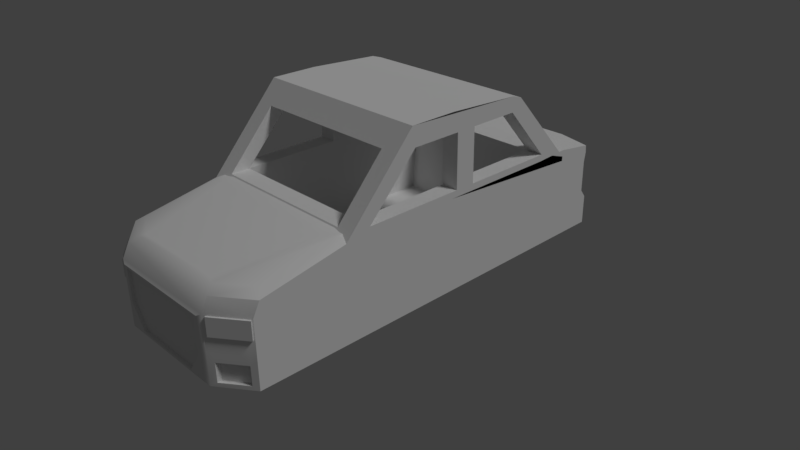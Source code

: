 # Source: S8.blend  (saved by Blender 2.78.0; exported with 4.5.12 LTS)
import bpy
from mathutils import Matrix  # noqa: F401  (used for matrix-valued properties, if any)

bpy.ops.wm.read_factory_settings(use_empty=True)
scene = bpy.context.scene
scene.name = 'Scene'

# ---- collections
col_collection_1 = bpy.data.collections.new('Collection 1'); scene.collection.children.link(col_collection_1)

# ---- materials (node trees are filled in below, after node groups)
mat_red = bpy.data.materials.new('red')
mat_red.alpha_threshold = 0.0
mat_red.use_transparent_shadow = False
mat_red.diffuse_color = (0.8, 0.001989, 0.0, 1.0)
mat_red.roughness = 0.5
mat_white = bpy.data.materials.new('white')
mat_white.alpha_threshold = 0.0
mat_white.use_transparent_shadow = False
mat_white.roughness = 0.5
mat_material = bpy.data.materials.new('Material')
mat_material.alpha_threshold = 0.0
mat_material.use_transparent_shadow = False
mat_material.roughness = 0.5
mat_material.line_color = (0.0, 0.0, 0.0, 1.0)

# ---- material node trees

# ---- world
world_world = bpy.data.worlds.new('World'); scene.world = world_world
world_world.color = (0.05088, 0.05088, 0.05088)
world_world.use_sun_shadow = False
world_world.sun_shadow_jitter_overblur = 0.0
world_world.cycles.sampling_method = 'MANUAL'

# ---- cameras
cam_camera = bpy.data.cameras.new('Camera')
cam_camera.clip_end = 100.0
cam_camera.lens = 35.0
cam_camera.sensor_width = 32.0
cam_camera.sensor_height = 18.0
cam_camera.ortho_scale = 7.314
cam_camera.dof.focus_distance = 0.0
cam_camera.dof.aperture_fstop = 128.0

# ---- lights
light_lamp = bpy.data.lights.new('Lamp', 'SUN')
light_lamp.transmission_factor = 0.0
light_lamp.cutoff_distance = 30.0
light_lamp.angle = 0.1993
light_lamp.energy = 1.0
light_lamp.shadow_buffer_clip_start = 1.001
light_lamp.shadow_soft_size = 0.1
light_lamp.shadow_cascade_max_distance = 1000.0

# ---- meshes
me_cube_008 = bpy.data.meshes.new('Cube.008')
me_cube_008.from_pydata([(-0.7492, 2.67, -0.03941), (-0.7492, 2.687, 0.1371), (-0.7492, 2.783, -0.03941), (-0.7492, 2.8, 0.1371), (-1.156, 2.648, -0.1338), (-1.156, 2.665, 0.1371), (-1.156, 2.739, -0.1338), (-1.156, 2.756, 0.1371), (-0.7955, 2.783, -0.1338), (-0.7955, 2.8, 0.1371), (-0.7955, 2.67, -0.1338), (-0.7955, 2.687, 0.1371), (-0.4806, 2.783, -0.03941), (-0.4806, 2.67, -0.03941), (-0.4806, 2.687, 0.1371), (-0.4806, 2.8, 0.1371), (0.7491, 2.67, -0.03941), (0.7491, 2.687, 0.1371), (0.7491, 2.783, -0.03941), (0.7491, 2.8, 0.1371), (1.157, 2.648, -0.1338), (1.157, 2.665, 0.1371), (1.157, 2.739, -0.1338), (1.157, 2.756, 0.1371), (0.7955, 2.783, -0.1338), (0.7955, 2.8, 0.1371), (0.7955, 2.67, -0.1338), (0.7955, 2.687, 0.1371), (0.4804, 2.783, -0.03941), (0.4804, 2.67, -0.03941), (0.4804, 2.687, 0.1371), (0.4804, 2.8, 0.1371)], [], [(1, 14, 15, 3), (8, 6, 7, 9), (6, 4, 5, 7), (10, 0, 1, 11), (8, 10, 4, 6), (9, 11, 1, 3), (7, 5, 11, 9), (2, 0, 10, 8), (4, 10, 11, 5), (2, 8, 9, 3), (13, 12, 15, 14), (2, 12, 13, 0), (3, 15, 12, 2), (0, 13, 14, 1), (17, 19, 31, 30), (24, 25, 23, 22), (22, 23, 21, 20), (26, 27, 17, 16), (24, 22, 20, 26), (25, 19, 17, 27), (23, 25, 27, 21), (18, 24, 26, 16), (20, 21, 27, 26), (18, 19, 25, 24), (29, 30, 31, 28), (18, 16, 29, 28), (19, 18, 28, 31), (16, 17, 30, 29)])
_uv = me_cube_008.uv_layers.new(name='UVMap')
_uv.uv.foreach_set('vector', [0.0, 0.0, 0.0, 0.0, 0.0, 0.0, 0.0, 0.0, 0.0, 0.0, 0.0, 0.0, 0.0, 0.0, 0.0, 0.0, 0.0, 0.0, 0.0, 0.0, 0.0, 0.0, 0.0, 0.0, 0.0, 0.0, 0.0, 0.0, 0.0, 0.0, 0.0, 0.0, 0.0, 0.0, 0.0, 0.0, 0.0, 0.0, 0.0, 0.0, 0.0, 0.0, 0.0, 0.0, 0.0, 0.0, 0.0, 0.0, 0.0, 0.0, 0.0, 0.0, 0.0, 0.0, 0.0, 0.0, 0.0, 0.0, 0.0, 0.0, 0.0, 0.0, 0.0, 0.0, 0.0, 0.0, 0.0, 0.0, 0.0, 0.0, 0.0, 0.0, 0.0, 0.0, 0.0, 0.0, 0.0, 0.0, 0.0, 0.0, 0.0, 0.0, 0.0, 0.0, 0.0, 0.0, 0.0, 0.0, 0.0, 0.0, 0.0, 0.0, 0.0, 0.0, 0.0, 0.0, 0.0, 0.0, 0.0, 0.0, 0.0, 0.0, 0.0, 0.0, 0.0, 0.0, 0.0, 0.0, 0.0, 0.0, 0.0, 0.0, 0.0, 0.0, 0.0, 0.0, 0.0, 0.0, 0.0, 0.0, 0.0, 0.0, 0.0, 0.0, 0.0, 0.0, 0.0, 0.0, 0.0, 0.0, 0.0, 0.0, 0.0, 0.0, 0.0, 0.0, 0.0, 0.0, 0.0, 0.0, 0.0, 0.0, 0.0, 0.0, 0.0, 0.0, 0.0, 0.0, 0.0, 0.0, 0.0, 0.0, 0.0, 0.0, 0.0, 0.0, 0.0, 0.0, 0.0, 0.0, 0.0, 0.0, 0.0, 0.0, 0.0, 0.0, 0.0, 0.0, 0.0, 0.0, 0.0, 0.0, 0.0, 0.0, 0.0, 0.0, 0.0, 0.0, 0.0, 0.0, 0.0, 0.0, 0.0, 0.0, 0.0, 0.0, 0.0, 0.0, 0.0, 0.0, 0.0, 0.0, 0.0, 0.0, 0.0, 0.0, 0.0, 0.0, 0.0, 0.0, 0.0, 0.0, 0.0, 0.0, 0.0, 0.0, 0.0, 0.0, 0.0, 0.0, 0.0, 0.0, 0.0, 0.0, 0.0, 0.0, 0.0, 0.0, 0.0, 0.0, 0.0, 0.0, 0.0, 0.0])
me_cube_008.materials.append(mat_red)
me_cube_008.use_remesh_preserve_volume = False
me_cube_008.use_remesh_preserve_attributes = False
me_cube_008.use_mirror_vertex_groups = False
me_cube_008.update()
me_cube_007 = bpy.data.meshes.new('Cube.007')
me_cube_007.from_pydata([(-1.227, -2.67, -0.3836), (-1.227, -2.67, -0.1472), (-1.186, -2.615, -0.3836), (-1.186, -2.615, -0.1472), (-0.8439, -2.953, -0.3836), (-0.8439, -2.953, -0.1472), (-0.8027, -2.897, -0.3836), (-0.8027, -2.897, -0.1472), (0.8439, -2.953, -0.3836), (0.8439, -2.953, -0.1472), (0.8027, -2.897, -0.3836), (0.8027, -2.897, -0.1472), (1.227, -2.67, -0.3836), (1.227, -2.67, -0.1472), (1.186, -2.615, -0.3836), (1.186, -2.615, -0.1472)], [], [(0, 1, 3, 2), (2, 3, 7, 6), (6, 7, 5, 4), (4, 5, 1, 0), (2, 6, 4, 0), (7, 3, 1, 5), (8, 9, 11, 10), (10, 11, 15, 14), (14, 15, 13, 12), (12, 13, 9, 8), (10, 14, 12, 8), (15, 11, 9, 13)])
_uv = me_cube_007.uv_layers.new(name='UVMap')
_uv.uv.foreach_set('vector', [0.0, 0.0, 0.0, 0.0, 0.0, 0.0, 0.0, 0.0, 0.0, 0.0, 0.0, 0.0, 0.0, 0.0, 0.0, 0.0, 0.0, 0.0, 0.0, 0.0, 0.0, 0.0, 0.0, 0.0, 0.0, 0.0, 0.0, 0.0, 0.0, 0.0, 0.0, 0.0, 0.0, 0.0, 0.0, 0.0, 0.0, 0.0, 0.0, 0.0, 0.0, 0.0, 0.0, 0.0, 0.0, 0.0, 0.0, 0.0, 0.0, 0.0, 0.0, 0.0, 0.0, 0.0, 0.0, 0.0, 0.0, 0.0, 0.0, 0.0, 0.0, 0.0, 0.0, 0.0, 0.0, 0.0, 0.0, 0.0, 0.0, 0.0, 0.0, 0.0, 0.0, 0.0, 0.0, 0.0, 0.0, 0.0, 0.0, 0.0, 0.0, 0.0, 0.0, 0.0, 0.0, 0.0, 0.0, 0.0, 0.0, 0.0, 0.0, 0.0, 0.0, 0.0, 0.0, 0.0])
me_cube_007.materials.append(mat_white)
me_cube_007.use_remesh_preserve_volume = False
me_cube_007.use_remesh_preserve_attributes = False
me_cube_007.use_mirror_vertex_groups = False
me_cube_007.update()
me_cube = bpy.data.meshes.new('Cube')
me_cube.from_pydata([(-0.907, 2.161, -0.981), (-0.907, 2.161, -0.8521), (-0.907, 2.883, -1.02), (-0.907, 2.883, -0.8914), (-0.6333, 2.161, -0.981), (-0.6333, 2.161, -0.8521), (-0.6333, 2.883, -1.02), (-0.6333, 2.883, -0.8914), (0.6333, 2.161, -0.981), (0.6333, 2.161, -0.8521), (0.6333, 2.883, -1.02), (0.6333, 2.883, -0.8914), (0.907, 2.161, -0.981), (0.907, 2.161, -0.8521), (0.907, 2.883, -1.02), (0.907, 2.883, -0.8914), (-0.7981, -2.96, -1.0), (-1.228, -2.641, -1.0), (-0.7981, -2.96, -0.6464), (-1.228, 2.785, -0.9564), (0.7981, -2.96, -1.0), (-0.4848, -2.987, -0.9393), (-0.7981, 2.857, -0.9564), (-1.228, 2.785, -0.5632), (1.228, -2.641, -1.0), (-1.228, -2.641, -0.1321), (-0.7981, -2.96, -0.1321), (0.7981, 2.857, -0.9564), (-0.7981, 2.857, -0.5632), (-1.228, 2.704, -0.4556), (1.228, -2.641, -0.6464), (-1.228, -1.44, 0.2466), (-1.228, 0.1525, 0.2466), (0.7981, 2.857, -0.5632), (-0.7981, 2.75, -0.4556), (-1.228, 2.704, -0.03493), (-1.228, 1.744, 0.2466), (0.7981, -2.96, -0.1321), (-1.228, -2.552, 0.04025), (-0.7981, -2.87, 0.04025), (-1.231, -0.4798, 1.296), (-1.231, 0.1525, 1.296), (-1.23, 0.1525, 1.04), (-1.23, -0.4385, 1.04), (-1.228, -1.108, 0.3333), (-1.228, 0.1525, 0.3333), (1.228, 2.785, -0.9564), (1.228, 2.785, -0.5632), (0.7981, 2.75, -0.4556), (-0.7981, 2.75, -0.03493), (-1.228, 2.216, 0.2691), (-1.228, 2.727, 0.09443), (1.228, -2.641, -0.1321), (-1.105, -2.486, 0.117), (-1.105, -1.485, 0.3027), (-0.7183, -2.773, 0.117), (-1.228, 0.2208, 0.3333), (-1.23, 0.2208, 1.04), (-1.231, 1.153, 1.239), (-1.23, 1.153, 1.04), (-1.23, 0.4939, 1.04), (-1.228, 0.4939, 0.3333), (-0.9973, -1.36, 0.3333), (-0.9973, -0.714, 1.04), (-0.7997, -0.714, 1.04), (-0.8002, -0.4798, 1.296), (1.228, 2.704, -0.4556), (0.7981, 2.75, -0.03493), (-0.7981, 2.773, 0.09443), (-1.228, 2.719, 0.1968), (1.228, 0.1525, 0.2466), (1.228, -1.44, 0.2466), (0.7981, -2.87, 0.04025), (-1.105, -1.363, 0.3027), (-1.228, -1.317, 0.2466), (-1.065, -1.578, 0.2951), (-1.231, 1.294, 1.194), (-1.23, 1.294, 0.8774), (-1.23, 1.153, 1.04), (-1.228, 1.294, 0.3333), (-1.228, 1.294, 0.1666), (-6.646e-07, -0.714, 1.04), (-6.868e-07, -0.4798, 1.296), (1.228, 2.704, -0.03493), (0.7981, 2.773, 0.09443), (-0.7981, 2.764, 0.2287), (-0.9973, 1.744, 0.2466), (-0.9973, 1.768, 0.2483), (1.228, 1.744, 0.2466), (1.228, 0.1525, 0.3333), (1.228, -1.108, 0.3333), (1.23, -0.4385, 1.04), (1.23, 0.1525, 1.04), (1.231, 0.1525, 1.296), (1.231, -0.4798, 1.296), (1.228, -2.552, 0.04025), (0.7183, -2.773, 0.117), (-0.6465, -2.725, 0.1327), (-1.065, -1.363, 0.3027), (-1.228, 1.768, 0.3333), (-1.228, 2.21, 0.1838), (-1.228, 2.21, 0.121), (1.228, 2.216, 0.2691), (1.228, 2.727, 0.09443), (0.7981, 2.764, 0.2287), (0.9973, -0.714, 1.04), (0.9973, -1.36, 0.3333), (1.23, 0.2208, 1.04), (1.228, 0.2208, 0.3333), (1.228, 0.4939, 0.3333), (1.23, 0.4939, 1.04), (1.23, 1.153, 1.04), (1.231, 1.153, 1.239), (1.105, -1.485, 0.3027), (1.105, -2.486, 0.117), (0.6465, -2.725, 0.1327), (-0.9585, -1.578, 0.3108), (-0.9585, -1.485, 0.3184), (-0.9585, -1.363, 0.3184), (-0.9973, 1.434, 1.04), (-0.9973, 2.075, 0.3333), (-0.7984, 2.075, 0.3333), (-0.7981, 2.21, 0.1838), (0.9973, 1.744, 0.2466), (0.9973, 1.768, 0.2476), (1.228, 2.719, 0.1968), (1.228, -1.317, 0.2466), (1.23, 1.153, 1.04), (1.23, 1.294, 0.8774), (1.231, 1.294, 1.194), (1.105, -1.363, 0.3027), (0.9585, -1.578, 0.3108), (1.065, -1.363, 0.3027), (7.705e-07, 2.075, 0.3333), (8.345e-07, 2.21, 0.1838), (1.228, 1.768, 0.3333), (1.228, 2.21, 0.121), (1.228, 2.21, 0.1838), (1.065, -1.578, 0.2951), (0.9585, -1.485, 0.3184), (0.9585, -1.363, 0.3184), (0.9973, 2.075, 0.3333), (0.9973, 1.434, 1.04), (-0.9973, 1.665, -0.762), (-0.9973, 1.768, 0.3333), (-0.9973, 0.4939, 0.3333), (-0.9973, 0.2208, 0.3333), (0.9973, 1.768, 0.3333), (0.9973, 1.665, -0.762), (-0.9973, -1.005, -0.762), (-0.9973, -1.108, 0.3333), (-0.9973, 0.4939, 1.04), (-0.9973, 0.2208, 1.04), (-0.9973, 1.153, 1.04), (0.9973, 0.4939, 0.3333), (0.9973, 0.2208, 0.3333), (0.9973, -1.005, -0.762), (0.9973, -1.108, 0.3333), (0.9973, 0.4939, 1.04), (0.9973, 0.2208, 1.04), (0.9973, 1.153, 1.04), (-0.9973, -0.4385, 1.04), (0.9973, -0.4385, 1.04), (-0.7344, -2.987, -0.9666), (0.7344, -2.987, -0.9666), (-0.4848, -2.944, -0.9393), (-0.7344, -2.987, -0.1681), (0.7344, -2.987, -0.1681), (-0.6823, -2.987, -0.6371), (0.4848, -2.987, -0.9393), (0.6823, -2.987, -0.6371), (-0.6823, -2.987, -0.1974), (0.6823, -2.987, -0.1974), (-0.6823, -2.944, -0.6371), (0.4848, -2.944, -0.9393), (0.6823, -2.944, -0.6371), (-0.6823, -2.944, -0.1974), (0.6823, -2.944, -0.1974), (-0.8626, -2.912, -0.947), (-1.163, -2.689, -0.947), (-1.163, -2.689, -0.6995), (-0.8626, -2.912, -0.6995), (1.163, -2.689, -0.947), (0.8626, -2.912, -0.947), (0.8626, -2.912, -0.6995), (1.163, -2.689, -0.6995), (-0.8626, -2.852, -0.947), (-1.163, -2.629, -0.947), (-1.163, -2.629, -0.6995), (-0.8626, -2.852, -0.6995), (1.163, -2.629, -0.947), (0.8626, -2.852, -0.947), (0.8626, -2.852, -0.6995), (1.163, -2.629, -0.6995), (-0.907, 2.883, -1.02), (-0.907, 2.883, -1.02), (-0.907, 2.161, -0.981), (-0.907, 2.161, -0.981), (-0.907, 2.161, -0.8521), (-0.907, 2.161, -0.8521), (-0.907, 2.883, -0.8914), (-0.907, 2.883, -0.8914), (-0.6333, 2.883, -1.02), (-0.6333, 2.883, -1.02), (-0.6333, 2.883, -0.8914), (-0.6333, 2.883, -0.8914), (-0.6333, 2.161, -0.981), (-0.6333, 2.161, -0.981), (-0.6333, 2.161, -0.8521), (-0.6333, 2.161, -0.8521), (0.6333, 2.883, -1.02), (0.6333, 2.883, -1.02), (0.6333, 2.161, -0.981), (0.6333, 2.161, -0.981), (0.6333, 2.161, -0.8521), (0.6333, 2.161, -0.8521), (0.6333, 2.883, -0.8914), (0.6333, 2.883, -0.8914), (0.907, 2.883, -1.02), (0.907, 2.883, -1.02), (0.907, 2.883, -0.8914), (0.907, 2.883, -0.8914), (0.907, 2.161, -0.981), (0.907, 2.161, -0.981), (0.907, 2.161, -0.8521), (0.907, 2.161, -0.8521), (-0.7981, -2.96, -1.0), (-0.7981, -2.96, -1.0), (-1.228, -2.641, -1.0), (-1.228, -2.641, -1.0), (0.7981, -2.96, -1.0), (0.7981, -2.96, -1.0), (-1.228, 2.785, -0.5632), (-1.228, 2.785, -0.5632), (-1.228, 2.785, -0.9564), (-1.228, 2.785, -0.9564), (-0.7981, 2.857, -0.9564), (1.228, -2.641, -1.0), (1.228, -2.641, -1.0), (-0.7344, -2.987, -0.9666), (-0.7344, -2.987, -0.1681), (-0.7981, -2.96, -0.1321), (-1.228, -2.641, -0.1321), (0.7981, 2.857, -0.9564), (-1.228, 2.704, -0.4556), (-1.228, 2.704, -0.4556), (1.228, -2.641, -0.6464), (-0.7981, 2.857, -0.5632), (0.7344, -2.987, -0.1681), (0.7981, -2.96, -0.1321), (-1.228, -2.552, 0.04025), (-1.228, -2.552, 0.04025), (-1.228, -1.44, 0.2466), (-1.228, -1.44, 0.2466), (-1.228, -1.44, 0.2466), (-0.7981, -2.87, 0.04025), (-1.231, -0.4798, 1.296), (-1.231, -0.4798, 1.296), (-1.231, 0.1525, 1.296), (-1.23, 0.1525, 1.04), (-1.23, -0.4385, 1.04), (-1.23, -0.4385, 1.04), (-1.228, -1.108, 0.3333), (-1.228, -1.108, 0.3333), (-1.228, 0.1525, 0.3333), (1.228, 2.785, -0.9564), (1.228, 2.785, -0.9564), (0.7981, 2.857, -0.5632), (1.228, 2.785, -0.5632), (1.228, 2.785, -0.5632), (0.7981, 2.75, -0.4556), (-0.7981, 2.75, -0.4556), (-1.228, 1.744, 0.2466), (-1.228, 2.216, 0.2691), (-1.228, 2.727, 0.09443), (-1.228, 2.704, -0.03493), (1.228, -2.641, -0.1321), (-1.228, 0.2208, 0.3333), (-1.228, 0.2208, 0.3333), (-1.23, 0.2208, 1.04), (-1.23, 0.2208, 1.04), (-1.231, 1.153, 1.239), (-1.23, 1.153, 1.04), (-1.23, 0.4939, 1.04), (-1.23, 0.4939, 1.04), (-1.228, 0.4939, 0.3333), (-1.228, 0.4939, 0.3333), (1.228, 2.704, -0.4556), (1.228, 2.704, -0.4556), (-1.228, 2.719, 0.1968), (-1.228, 2.719, 0.1968), (0.7981, -2.87, 0.04025), (-1.105, -1.363, 0.3027), (-1.105, -1.363, 0.3027), (-1.228, -1.317, 0.2466), (-1.228, -1.317, 0.2466), (-0.8002, -0.4798, 1.296), (-1.231, 1.294, 1.194), (-1.231, 1.294, 1.194), (-6.868e-07, -0.4798, 1.296), (1.228, 2.704, -0.03493), (-0.7981, 2.764, 0.2287), (1.231, 0.1525, 1.296), (1.231, -0.4798, 1.296), (1.231, -0.4798, 1.296), (1.228, -1.44, 0.2466), (1.228, -1.44, 0.2466), (1.228, -1.44, 0.2466), (1.228, -2.552, 0.04025), (1.228, -2.552, 0.04025), (-1.065, -1.363, 0.3027), (-1.065, -1.363, 0.3027), (-1.228, 2.21, 0.1838), (-1.228, 2.21, 0.1838), (-1.228, 2.21, 0.121), (1.228, 2.216, 0.2691), (1.228, 1.744, 0.2466), (0.7981, 2.764, 0.2287), (1.228, 2.727, 0.09443), (1.231, 1.153, 1.239), (-0.9585, -1.363, 0.3184), (-0.7981, 2.21, 0.1838), (1.228, 2.719, 0.1968), (1.228, 2.719, 0.1968), (1.228, -1.317, 0.2466), (1.228, -1.317, 0.2466), (1.231, 1.294, 1.194), (1.231, 1.294, 1.194), (1.105, -1.363, 0.3027), (1.105, -1.363, 0.3027), (1.065, -1.363, 0.3027), (1.065, -1.363, 0.3027), (8.345e-07, 2.21, 0.1838), (0.9585, -1.363, 0.3184), (1.228, 2.21, 0.1838), (1.228, 2.21, 0.1838), (7.705e-07, 2.075, 0.3333), (0.9973, 2.075, 0.3333), (0.9973, 2.075, 0.3333), (0.9973, 1.434, 1.04), (0.9973, 1.434, 1.04), (1.228, 2.21, 0.121), (-0.9973, 1.665, -0.762), (-0.9973, 1.665, -0.762), (-0.9973, 1.768, 0.2483), (-0.9973, 1.768, 0.2483), (-0.9973, 1.768, 0.2483), (-0.9973, 1.768, 0.2483), (-0.9973, 1.768, 0.3333), (-0.9973, 1.768, 0.3333), (-0.9973, 1.768, 0.3333), (-0.9973, 1.768, 0.3333), (-0.9973, 1.768, 0.3333), (-1.228, 1.768, 0.3333), (-1.228, 1.768, 0.3333), (-1.228, 1.294, 0.3333), (-0.9973, 0.4939, 0.3333), (-0.9973, 0.4939, 0.3333), (0.9973, 1.768, 0.2476), (0.9973, 1.768, 0.2476), (0.9973, 1.768, 0.2476), (0.9973, 1.768, 0.3333), (0.9973, 1.768, 0.3333), (0.9973, 1.768, 0.3333), (0.9973, 1.768, 0.3333), (0.9973, 1.768, 0.3333), (0.9973, 1.665, -0.762), (0.9973, 1.665, -0.762), (-0.9973, 0.4939, 1.04), (-0.9973, 0.4939, 1.04), (-0.9973, 0.2208, 1.04), (-0.9973, 0.2208, 1.04), (-0.9973, 0.2208, 0.3333), (-0.9973, 0.2208, 0.3333), (-0.9973, 1.153, 1.04), (-0.9973, 1.153, 1.04), (-1.23, 1.153, 1.04), (-1.23, 1.153, 1.04), (-1.23, 1.294, 0.8774), (-0.7984, 2.075, 0.3333), (-0.9973, 2.075, 0.3333), (-0.9973, 2.075, 0.3333), (-0.9973, -1.005, -0.762), (-0.9973, -1.005, -0.762), (0.9973, -1.005, -0.762), (0.9973, -1.005, -0.762), (-0.9973, -1.108, 0.3333), (-0.9973, -1.108, 0.3333), (-0.9973, -1.108, 0.3333), (-0.9973, -1.108, 0.3333), (-0.9973, -1.108, 0.3333), (0.9973, -1.108, 0.3333), (0.9973, -1.108, 0.3333), (0.9973, -1.108, 0.3333), (0.9973, -1.108, 0.3333), (0.9973, -1.108, 0.3333), (0.9973, 0.4939, 1.04), (0.9973, 0.4939, 1.04), (0.9973, 0.2208, 1.04), (0.9973, 0.2208, 1.04), (-0.9973, 1.434, 1.04), (-0.9973, 1.434, 1.04), (0.9973, 1.153, 1.04), (0.9973, 1.153, 1.04), (0.9973, 0.4939, 0.3333), (0.9973, 0.4939, 0.3333), (1.228, 0.4939, 0.3333), (1.228, 0.4939, 0.3333), (1.228, 1.768, 0.3333), (1.228, 1.768, 0.3333), (0.9973, 0.2208, 0.3333), (0.9973, 0.2208, 0.3333), (-0.9973, -1.36, 0.3333), (-0.9973, -1.36, 0.3333), (0.9973, -1.36, 0.3333), (0.9973, -1.36, 0.3333), (-0.9973, -0.4385, 1.04), (-0.9973, -0.4385, 1.04), (1.23, 1.294, 0.8774), (1.23, 1.153, 1.04), (1.23, 1.153, 1.04), (1.23, 0.4939, 1.04), (1.23, 0.4939, 1.04), (1.228, 0.2208, 0.3333), (1.228, 0.2208, 0.3333), (1.23, 0.2208, 1.04), (1.23, 0.2208, 1.04), (1.228, -1.108, 0.3333), (1.228, -1.108, 0.3333), (1.228, 0.1525, 0.3333), (-0.9973, -0.714, 1.04), (-0.9973, -0.714, 1.04), (0.9973, -0.714, 1.04), (0.9973, -0.714, 1.04), (0.9973, -0.4385, 1.04), (0.9973, -0.4385, 1.04), (1.23, 1.153, 1.04), (1.23, 0.1525, 1.04), (1.23, -0.4385, 1.04), (1.23, -0.4385, 1.04), (-6.646e-07, -0.714, 1.04), (-0.7997, -0.714, 1.04), (-0.9973, 1.744, 0.2466), (0.7344, -2.987, -0.9666), (-0.4848, -2.987, -0.9393), (-0.4848, -2.987, -0.9393), (-0.6823, -2.987, -0.6371), (-0.6823, -2.987, -0.6371), (0.4848, -2.987, -0.9393), (0.4848, -2.987, -0.9393), (-0.6823, -2.987, -0.1974), (-0.6823, -2.987, -0.1974), (-0.6823, -2.944, -0.1974), (-0.6823, -2.944, -0.1974), (0.6823, -2.987, -0.6371), (0.6823, -2.987, -0.6371), (0.4848, -2.944, -0.9393), (0.4848, -2.944, -0.9393), (0.6823, -2.987, -0.1974), (0.6823, -2.987, -0.1974), (0.6823, -2.944, -0.1974), (0.6823, -2.944, -0.1974), (-0.6823, -2.944, -0.6371), (-0.6823, -2.944, -0.6371), (-0.4848, -2.944, -0.9393), (-0.4848, -2.944, -0.9393), (0.6823, -2.944, -0.6371), (0.6823, -2.944, -0.6371), (-0.8626, -2.912, -0.947), (-0.8626, -2.912, -0.947), (-1.163, -2.689, -0.947), (-1.163, -2.689, -0.947), (-1.163, -2.689, -0.6995), (-1.163, -2.689, -0.6995), (-0.8626, -2.912, -0.6995), (-0.8626, -2.912, -0.6995), (1.163, -2.689, -0.947), (1.163, -2.689, -0.947), (0.8626, -2.912, -0.947), (0.8626, -2.912, -0.947), (0.8626, -2.912, -0.6995), (0.8626, -2.912, -0.6995), (1.163, -2.689, -0.6995), (1.163, -2.689, -0.6995), (-0.8626, -2.852, -0.947), (-0.8626, -2.852, -0.947), (-1.163, -2.629, -0.947), (-1.163, -2.629, -0.947), (-1.163, -2.629, -0.6995), (-1.163, -2.629, -0.6995), (-0.8626, -2.852, -0.6995), (-0.8626, -2.852, -0.6995), (1.163, -2.629, -0.947), (1.163, -2.629, -0.947), (0.8626, -2.852, -0.947), (0.8626, -2.852, -0.947), (0.8626, -2.852, -0.6995), (0.8626, -2.852, -0.6995), (1.163, -2.629, -0.6995), (1.163, -2.629, -0.6995)], [], [(450, 447, 462, 452), (37, 241, 240, 248), (255, 72, 96, 55), (33, 243, 236, 247), (455, 458, 460, 467), (167, 166, 451, 459, 454, 448, 164), (58, 112, 327, 297), (196, 198, 200, 194), (195, 201, 204, 202), (203, 205, 208, 206), (207, 209, 199, 197), (2, 6, 4, 0), (7, 3, 1, 5), (212, 214, 216, 210), (211, 217, 220, 218), (219, 221, 224, 222), (223, 225, 215, 213), (10, 14, 12, 8), (15, 11, 9, 13), (117, 139, 333, 320), (50, 102, 323, 104, 85, 289), (326, 418, 408, 407, 421, 436, 319, 302, 437, 425, 423, 429, 70, 341, 334), (305, 308, 276, 246, 238, 265, 268, 288, 300, 318, 322, 315, 316, 70, 429, 427, 438, 437, 302, 303), (382, 342, 344, 442, 348, 357, 368, 370, 372, 386), (231, 249, 167, 164), (247, 236, 234, 232), (18, 227, 239, 166, 26), (228, 235, 22, 27, 266, 237, 230, 226), (28, 233, 244, 271), (67, 48, 34, 49), (52, 309, 291, 249), (269, 46, 243, 33), (49, 34, 245, 275), (270, 267, 28, 271), (252, 250, 53, 54), (250, 255, 55, 53), (285, 355, 80, 32, 264, 277, 279, 259, 258, 281, 298, 378, 377, 282, 283), (253, 306, 304, 299, 440, 432, 414, 413, 430, 441, 296, 256), (16, 20, 443, 163), (47, 267, 270, 287), (115, 96, 114, 113, 138, 131), (68, 49, 275, 274), (252, 54, 292, 294), (466, 461, 453, 463, 464, 457), (440, 299, 296, 441), (83, 66, 48, 67), (445, 449, 456, 465), (139, 117, 116, 97, 115, 131), (68, 274, 290, 301), (35, 29, 23, 19, 229, 242, 251, 254, 257, 258, 259, 260, 262, 264, 32, 272, 273, 69, 51), (172, 171, 176, 177), (331, 138, 113, 329), (317, 84, 68, 301), (80, 355, 354, 378, 298, 312, 314), (55, 96, 115, 97), (330, 98, 118, 140), (103, 83, 67, 84), (343, 383, 384, 366), (82, 94, 93, 112, 58, 41, 40, 65), (95, 307, 113, 114), (72, 95, 114, 96), (138, 331, 333, 139, 131), (101, 313, 122, 332, 335, 136), (31, 295, 324, 71), (317, 125, 103, 84), (319, 436, 419, 418, 326), (113, 307, 325, 328), (55, 97, 116, 75, 54, 53), (126, 74, 293, 310, 132, 130), (255, 241, 37, 72), (76, 129, 137, 134, 336, 337, 339, 400, 380, 379, 321, 100), (336, 134, 321, 379), (50, 36, 86, 346, 360, 123, 88, 102), (311, 75, 116, 117, 320), (26, 39, 38, 25), (54, 75, 311, 73), (348, 442, 345), (349, 353, 79, 286, 356), (347, 358, 361, 350), (143, 367, 359, 87), (374, 376, 77, 99, 351), (61, 284, 369, 145), (362, 338, 133, 121, 381, 352), (148, 385, 392, 410, 398, 396, 405, 365, 124), (156, 149, 387, 391), (373, 278, 45, 263, 388), (280, 56, 146, 371), (120, 401, 375, 144), (340, 141, 363, 402), (404, 406, 409, 364), (389, 412, 415, 393), (44, 261, 416, 390), (84, 67, 49, 68), (147, 135, 128, 420, 403), (422, 109, 154, 397), (424, 426, 399, 411), (395, 428, 89, 108, 155), (431, 62, 150, 417), (106, 433, 434, 394), (435, 105, 81, 64, 63, 161, 43, 42, 57, 152, 151, 60, 59, 78, 153, 119, 142, 160, 127, 111, 110, 158, 159, 107, 92, 439), (91, 90, 157, 162), (166, 239, 164, 448, 444, 446, 451), (169, 170, 175, 174), (168, 21, 165, 173), (469, 474, 490, 485), (227, 18, 475, 468), (18, 26, 25, 17, 227, 468, 470, 472, 475), (478, 476, 492, 494), (24, 30, 482, 477), (484, 491, 488, 486), (493, 498, 496, 495), (483, 481, 497, 499), (471, 178, 186, 487), (480, 479, 191, 192), (181, 473, 489, 189), (180, 179, 187, 188), (182, 185, 193, 190), (30, 52, 249, 231, 24, 477, 183, 184, 482)])
me_cube.polygons.foreach_set('use_smooth', [True] * 118)
_uv = me_cube.uv_layers.new(name='UVMap')
_uv.uv.foreach_set('vector', [0.2158, 0.6299, 0.2158, 0.6299, 0.2158, 0.6318, 0.2158, 0.6318, 0.2804, 0.6311, 0.2108, 0.6311, 0.2136, 0.6299, 0.2777, 0.6299, 0.2108, 0.635, 0.2804, 0.635, 0.277, 0.6393, 0.2143, 0.6393, 0.2804, 0.885, 0.2804, 0.885, 0.2108, 0.885, 0.2108, 0.885, 0.2754, 0.6299, 0.2754, 0.6299, 0.2754, 0.6318, 0.2754, 0.6318, 0.2777, 0.6299, 0.2136, 0.6299, 0.2158, 0.6299, 0.2754, 0.6299, 0.2754, 0.6299, 0.2668, 0.6299, 0.2777, 0.6299, 0.1919, 0.8106, 0.2993, 0.8106, 0.2993, 0.8168, 0.1919, 0.8168, 0.7206, 0.2324, 0.7794, 0.2324, 0.7794, 0.2911, 0.7206, 0.2911, 0.7206, 0.2324, 0.7794, 0.2324, 0.7794, 0.2911, 0.7206, 0.2911, 0.7206, 0.2324, 0.7794, 0.2324, 0.7794, 0.2911, 0.7206, 0.2911, 0.7206, 0.2324, 0.7794, 0.2324, 0.7794, 0.2911, 0.7206, 0.2911, 0.7206, 0.2324, 0.7794, 0.2324, 0.7794, 0.2911, 0.7206, 0.2911, 0.7206, 0.2324, 0.7794, 0.2324, 0.7794, 0.2911, 0.7206, 0.2911, 0.7206, 0.2324, 0.7794, 0.2324, 0.7794, 0.2911, 0.7206, 0.2911, 0.7206, 0.2324, 0.7794, 0.2324, 0.7794, 0.2911, 0.7206, 0.2911, 0.7206, 0.2324, 0.7794, 0.2324, 0.7794, 0.2911, 0.7206, 0.2911, 0.7206, 0.2324, 0.7794, 0.2324, 0.7794, 0.2911, 0.7206, 0.2911, 0.7206, 0.2324, 0.7794, 0.2324, 0.7794, 0.2911, 0.7206, 0.2911, 0.7206, 0.2324, 0.7794, 0.2324, 0.7794, 0.2911, 0.7206, 0.2911, 0.2038, 0.6955, 0.2874, 0.6955, 0.2874, 0.7008, 0.2038, 0.7008, 0.192, 0.857, 0.2992, 0.857, 0.2992, 0.8789, 0.2804, 0.8809, 0.2108, 0.8809, 0.192, 0.8789, 0.2993, 0.8168, 0.2993, 0.8168, 0.2992, 0.8374, 0.2992, 0.7818, 0.2993, 0.7818, 0.2993, 0.8106, 0.2993, 0.8106, 0.2993, 0.7669, 0.2993, 0.7669, 0.2993, 0.7699, 0.2992, 0.7699, 0.2992, 0.7669, 0.2992, 0.7669, 0.2992, 0.8567, 0.2992, 0.8567, 0.2992, 0.6974, 0.2992, 0.6489, 0.2992, 0.645, 0.2992, 0.645, 0.2992, 0.645, 0.2992, 0.8818, 0.2992, 0.8818, 0.2992, 0.8783, 0.2992, 0.8783, 0.2992, 0.8793, 0.2992, 0.8789, 0.2992, 0.857, 0.2992, 0.8364, 0.2992, 0.7669, 0.2992, 0.7669, 0.2992, 0.7119, 0.2993, 0.7411, 0.2993, 0.7669, 0.2993, 0.7669, 0.2993, 0.7393, 0.2267, 0.1947, 0.2267, 0.3113, 0.2267, 0.3158, 0.2267, 0.3147, 0.2267, 0.3158, 0.2267, 0.2601, 0.2267, 0.2601, 0.2267, 0.2482, 0.2267, 0.2482, 0.2267, 0.1902, 0.2804, 0.6311, 0.2804, 0.6311, 0.2777, 0.6299, 0.2777, 0.6299, 0.2108, 0.885, 0.2108, 0.885, 0.192, 0.8818, 0.192, 0.8818, 0.2108, 0.6311, 0.2108, 0.6311, 0.2136, 0.6299, 0.2136, 0.6299, 0.2108, 0.6311, 0.192, 0.645, 0.192, 0.8818, 0.2108, 0.885, 0.2804, 0.885, 0.2992, 0.8818, 0.2992, 0.645, 0.2804, 0.6311, 0.2108, 0.6311, 0.2108, 0.885, 0.192, 0.8818, 0.192, 0.8783, 0.2108, 0.8803, 0.2804, 0.8803, 0.2804, 0.8803, 0.2108, 0.8803, 0.2108, 0.8803, 0.2992, 0.645, 0.2992, 0.6489, 0.2804, 0.635, 0.2804, 0.6311, 0.2992, 0.8818, 0.2992, 0.8818, 0.2804, 0.885, 0.2804, 0.885, 0.2108, 0.8803, 0.2108, 0.8803, 0.192, 0.8783, 0.192, 0.8783, 0.2804, 0.8803, 0.2804, 0.885, 0.2108, 0.885, 0.2108, 0.8803, 0.192, 0.6974, 0.192, 0.6489, 0.1974, 0.6518, 0.1974, 0.6955, 0.192, 0.6489, 0.2108, 0.635, 0.2143, 0.6393, 0.1974, 0.6518, 0.192, 0.7818, 0.192, 0.8168, 0.192, 0.8168, 0.192, 0.7669, 0.192, 0.7669, 0.192, 0.7699, 0.1919, 0.7699, 0.1919, 0.7669, 0.1919, 0.7669, 0.1919, 0.8106, 0.1919, 0.8168, 0.1919, 0.8168, 0.1919, 0.8106, 0.1919, 0.8106, 0.1919, 0.7818, 0.192, 0.6974, 0.2992, 0.6974, 0.2993, 0.7393, 0.2456, 0.7393, 0.2456, 0.7291, 0.2891, 0.7291, 0.2891, 0.7009, 0.2021, 0.7009, 0.2021, 0.7291, 0.2107, 0.7291, 0.2107, 0.7393, 0.1919, 0.7393, 0.2108, 0.6311, 0.2804, 0.6311, 0.2777, 0.6299, 0.2136, 0.6299, 0.2992, 0.8818, 0.2804, 0.885, 0.2804, 0.8803, 0.2992, 0.8783, 0.2738, 0.6414, 0.277, 0.6393, 0.2938, 0.6518, 0.2938, 0.6955, 0.2921, 0.6914, 0.2874, 0.6914, 0.2108, 0.8813, 0.2108, 0.8803, 0.192, 0.8783, 0.192, 0.8793, 0.192, 0.6974, 0.1974, 0.6955, 0.1974, 0.7008, 0.192, 0.7028, 0.7971, 0.7597, 0.7971, 0.7597, 0.7375, 0.7597, 0.7375, 0.7597, 0.7461, 0.7597, 0.7885, 0.7597, 0.2456, 0.7291, 0.2456, 0.7393, 0.2107, 0.7393, 0.2107, 0.7291, 0.2992, 0.8783, 0.2992, 0.8783, 0.2804, 0.8803, 0.2804, 0.8803, 0.2245, 0.6299, 0.2668, 0.6299, 0.2668, 0.6318, 0.2245, 0.6318, 0.2874, 0.6955, 0.2038, 0.6955, 0.2038, 0.6914, 0.2174, 0.6414, 0.2738, 0.6414, 0.2874, 0.6914, 0.2108, 0.8813, 0.192, 0.8793, 0.192, 0.8789, 0.2108, 0.8809, 0.192, 0.8783, 0.192, 0.8783, 0.192, 0.8818, 0.192, 0.8818, 0.192, 0.645, 0.192, 0.645, 0.192, 0.6489, 0.192, 0.6974, 0.1919, 0.7393, 0.1919, 0.7669, 0.1919, 0.7669, 0.1919, 0.7411, 0.192, 0.7119, 0.192, 0.7669, 0.192, 0.7669, 0.192, 0.8364, 0.192, 0.857, 0.192, 0.8789, 0.192, 0.8793, 0.2754, 0.6299, 0.2158, 0.6299, 0.2158, 0.6318, 0.2754, 0.6318, 0.2921, 0.7008, 0.2921, 0.6914, 0.2938, 0.6955, 0.2938, 0.7008, 0.2804, 0.8809, 0.2804, 0.8813, 0.2108, 0.8813, 0.2108, 0.8809, 0.192, 0.8168, 0.192, 0.8168, 0.192, 0.8374, 0.1919, 0.8168, 0.1919, 0.8168, 0.192, 0.8567, 0.192, 0.8567, 0.2143, 0.6393, 0.277, 0.6393, 0.2738, 0.6414, 0.2174, 0.6414, 0.2921, 0.7008, 0.1991, 0.7008, 0.2038, 0.7008, 0.2874, 0.7008, 0.2992, 0.8793, 0.2992, 0.8783, 0.2804, 0.8803, 0.2804, 0.8813, 0.2267, 0.3113, 0.2267, 0.1947, 0.3137, 0.1947, 0.3137, 0.3113, 0.2456, 0.7393, 0.2993, 0.7393, 0.2993, 0.7669, 0.2993, 0.8106, 0.1919, 0.8106, 0.1919, 0.7669, 0.1919, 0.7393, 0.2107, 0.7393, 0.2992, 0.6489, 0.2992, 0.6974, 0.2938, 0.6955, 0.2938, 0.6518, 0.2804, 0.635, 0.2992, 0.6489, 0.2938, 0.6518, 0.277, 0.6393, 0.2921, 0.6914, 0.2921, 0.7008, 0.2874, 0.7008, 0.2874, 0.6955, 0.2874, 0.6914, 0.192, 0.8567, 0.192, 0.8567, 0.2108, 0.8567, 0.2456, 0.8567, 0.2992, 0.8567, 0.2992, 0.8567, 0.192, 0.6974, 0.192, 0.7028, 0.2992, 0.7028, 0.2992, 0.6974, 0.2804, 0.8809, 0.2992, 0.8789, 0.2992, 0.8793, 0.2804, 0.8813, 0.2993, 0.8106, 0.2993, 0.8106, 0.2993, 0.8106, 0.2993, 0.8168, 0.2993, 0.8168, 0.2938, 0.6955, 0.2992, 0.6974, 0.2992, 0.7028, 0.2938, 0.7008, 0.2143, 0.6393, 0.2174, 0.6414, 0.2038, 0.6914, 0.1991, 0.6914, 0.1974, 0.6955, 0.1974, 0.6518, 0.2992, 0.7028, 0.192, 0.7028, 0.1974, 0.7008, 0.1991, 0.7008, 0.2921, 0.7008, 0.2938, 0.7008, 0.2108, 0.635, 0.2108, 0.6311, 0.2804, 0.6311, 0.2804, 0.635, 0.1919, 0.8168, 0.2993, 0.8168, 0.2992, 0.8567, 0.2456, 0.8567, 0.2456, 0.8508, 0.2891, 0.8508, 0.2891, 0.8229, 0.2021, 0.8229, 0.2021, 0.8508, 0.2108, 0.8508, 0.2108, 0.8567, 0.192, 0.8567, 0.2456, 0.8508, 0.2456, 0.8567, 0.2108, 0.8567, 0.2108, 0.8508, 0.192, 0.857, 0.192, 0.8364, 0.2021, 0.8364, 0.2021, 0.8374, 0.2891, 0.8374, 0.2891, 0.8364, 0.2992, 0.8364, 0.2992, 0.857, 0.1991, 0.7008, 0.1991, 0.6914, 0.2038, 0.6914, 0.2038, 0.6955, 0.2038, 0.7008, 0.2108, 0.6311, 0.2108, 0.635, 0.192, 0.6489, 0.192, 0.645, 0.1974, 0.6955, 0.1991, 0.6914, 0.1991, 0.7008, 0.1974, 0.7008, 0.2021, 0.8374, 0.2021, 0.8364, 0.2021, 0.8374, 0.2267, 0.3158, 0.2166, 0.3158, 0.2166, 0.2951, 0.2166, 0.2601, 0.2267, 0.2601, 0.2267, 0.3158, 0.3137, 0.3158, 0.3137, 0.3158, 0.2267, 0.3158, 0.2267, 0.3113, 0.3137, 0.3113, 0.3137, 0.3158, 0.2267, 0.3158, 0.2267, 0.2889, 0.2165, 0.2889, 0.2165, 0.2951, 0.2166, 0.3158, 0.2267, 0.3158, 0.2166, 0.2601, 0.2165, 0.2601, 0.2267, 0.2601, 0.2267, 0.2601, 0.3137, 0.3158, 0.3137, 0.3291, 0.2702, 0.3291, 0.2354, 0.3291, 0.2267, 0.3291, 0.2267, 0.3158, 0.3137, 0.3113, 0.3137, 0.1947, 0.3137, 0.1902, 0.3137, 0.2482, 0.3137, 0.2482, 0.3137, 0.2601, 0.3137, 0.2601, 0.3137, 0.3158, 0.3137, 0.3158, 0.3137, 0.1947, 0.2267, 0.1947, 0.2267, 0.1902, 0.3137, 0.1902, 0.2267, 0.2482, 0.2166, 0.2482, 0.2166, 0.2452, 0.2166, 0.1902, 0.2267, 0.1902, 0.2165, 0.2482, 0.2166, 0.2482, 0.2267, 0.2482, 0.2267, 0.2482, 0.2267, 0.3291, 0.2267, 0.3012, 0.2267, 0.2889, 0.2267, 0.3158, 0.3137, 0.3012, 0.3137, 0.3291, 0.3137, 0.3158, 0.3137, 0.2889, 0.3137, 0.2601, 0.3238, 0.2601, 0.3238, 0.3158, 0.3137, 0.3158, 0.2267, 0.1902, 0.2267, 0.1792, 0.3137, 0.1792, 0.3137, 0.1902, 0.2166, 0.1902, 0.2165, 0.2194, 0.2267, 0.2194, 0.2267, 0.1902, 0.2804, 0.8813, 0.2804, 0.8803, 0.2108, 0.8803, 0.2108, 0.8813, 0.3137, 0.3158, 0.3238, 0.3158, 0.3239, 0.2951, 0.3239, 0.2889, 0.3137, 0.2889, 0.3239, 0.2601, 0.3238, 0.2601, 0.3137, 0.2601, 0.3137, 0.2601, 0.3238, 0.2482, 0.3239, 0.2482, 0.3137, 0.2482, 0.3137, 0.2482, 0.3137, 0.1902, 0.3238, 0.1902, 0.3238, 0.2452, 0.3238, 0.2482, 0.3137, 0.2482, 0.2267, 0.2074, 0.2267, 0.1792, 0.2267, 0.1902, 0.2267, 0.2194, 0.3137, 0.1792, 0.3137, 0.2074, 0.3137, 0.2194, 0.3137, 0.1902, 0.3137, 0.2194, 0.3137, 0.2074, 0.2702, 0.2074, 0.2353, 0.2074, 0.2267, 0.2074, 0.2267, 0.2194, 0.2165, 0.2194, 0.2165, 0.2452, 0.2165, 0.2482, 0.2267, 0.2482, 0.2267, 0.2601, 0.2165, 0.2601, 0.2165, 0.2889, 0.2165, 0.2889, 0.2267, 0.2889, 0.2267, 0.3012, 0.3137, 0.3012, 0.3137, 0.2889, 0.3239, 0.2889, 0.3239, 0.2889, 0.3239, 0.2601, 0.3137, 0.2601, 0.3137, 0.2482, 0.3239, 0.2482, 0.3239, 0.2452, 0.3239, 0.2194, 0.3239, 0.2194, 0.3238, 0.1902, 0.3137, 0.1902, 0.3137, 0.2194, 0.2136, 0.6299, 0.2136, 0.6299, 0.2777, 0.6299, 0.2668, 0.6299, 0.2245, 0.6299, 0.2158, 0.6299, 0.2158, 0.6299, 0.2668, 0.6299, 0.2754, 0.6299, 0.2754, 0.6318, 0.2668, 0.6318, 0.2158, 0.6299, 0.2245, 0.6299, 0.2245, 0.6318, 0.2158, 0.6318, 0.208, 0.6332, 0.208, 0.6332, 0.208, 0.6358, 0.208, 0.6358, 0.2108, 0.6311, 0.2108, 0.6311, 0.208, 0.6332, 0.208, 0.6332, 0.2108, 0.6311, 0.2108, 0.6311, 0.192, 0.645, 0.192, 0.645, 0.2108, 0.6311, 0.208, 0.6332, 0.1948, 0.6429, 0.1948, 0.6429, 0.208, 0.6332, 0.2833, 0.6332, 0.2964, 0.6429, 0.2964, 0.6455, 0.2833, 0.6358, 0.2992, 0.645, 0.2992, 0.645, 0.2964, 0.6429, 0.2964, 0.6429, 0.7149, 0.6899, 0.7149, 0.6899, 0.7018, 0.6997, 0.7018, 0.6997, 0.8033, 0.6997, 0.8033, 0.6997, 0.7902, 0.6899, 0.7902, 0.6899, 0.2964, 0.6429, 0.2833, 0.6332, 0.2833, 0.6358, 0.2964, 0.6455, 0.1948, 0.6429, 0.208, 0.6332, 0.208, 0.6358, 0.1948, 0.6455, 0.2833, 0.6332, 0.2833, 0.6332, 0.2833, 0.6358, 0.2833, 0.6358, 0.208, 0.6332, 0.1948, 0.6429, 0.1948, 0.6455, 0.208, 0.6358, 0.1948, 0.6429, 0.1948, 0.6429, 0.1948, 0.6455, 0.1948, 0.6455, 0.2964, 0.6429, 0.2964, 0.6429, 0.2964, 0.6455, 0.2964, 0.6455, 0.2992, 0.645, 0.2992, 0.645, 0.2804, 0.6311, 0.2804, 0.6311, 0.2992, 0.645, 0.2964, 0.6429, 0.2833, 0.6332, 0.2833, 0.6332, 0.2964, 0.6429])
me_cube.materials.append(mat_material)
me_cube.use_remesh_preserve_volume = False
me_cube.use_remesh_preserve_attributes = False
me_cube.use_mirror_vertex_groups = False
me_cube.update()
me_cube.normals_split_custom_set([tuple(v) for v in zip(*[iter([1.0, 0.0, 5.423e-07, 1.0, 0.0, 5.423e-07, 1.0, 0.0, 5.423e-07, 1.0, 0.0, 5.423e-07, -2.612e-07, -0.8651, 0.5016, -2.612e-07, -0.8651, 0.5016, -2.512e-07, -0.8005, 0.5993, -2.512e-07, -0.8005, 0.5993, -0.1257, -0.6757, 0.7264, 0.1257, -0.6757, 0.7264, 0.1224, -0.4158, 0.9012, -0.1224, -0.4158, 0.9012, 0.08307, 0.9965, -2.628e-07, 0.08307, 0.9965, -2.628e-07, -0.08307, 0.9965, 6.107e-08, -0.08307, 0.9965, 6.107e-08, -1.0, 0.0, -8.135e-07, -1.0, 0.0, -8.135e-07, -1.0, 0.0, -8.135e-07, -1.0, 0.0, -8.135e-07, 0.2245, -0.9745, 1.924e-06, -0.2245, -0.9745, -5.823e-08, -2.317e-08, -1.0, 1.344e-06, -4.355e-07, -1.0, 4.171e-06, -4.355e-07, -1.0, 4.171e-06, 2.485e-07, -1.0, -5.179e-07, 0.2231, -0.9748, 1.741e-06, 5.575e-08, 0.1708, 0.9853, 5.575e-08, 0.1708, 0.9853, 8.686e-08, 0.3036, 0.9528, 8.686e-08, 0.3036, 0.9528, -1.0, 8.008e-08, 0.0, -1.0, 8.008e-08, 0.0, -1.0, 8.008e-08, 0.0, -1.0, 8.008e-08, 0.0, 0.0, 1.0, 0.0, 0.0, 1.0, 0.0, 0.0, 1.0, 0.0, 0.0, 1.0, 0.0, 1.0, 0.0, 0.0, 1.0, 0.0, 0.0, 1.0, 0.0, 0.0, 1.0, 0.0, 0.0, 0.0, -1.0, 0.0, 0.0, -1.0, 0.0, 0.0, -1.0, 0.0, 0.0, -1.0, 0.0, 0.0, -0.05434, -0.9985, 0.0, -0.05434, -0.9985, 0.0, -0.05434, -0.9985, 0.0, -0.05434, -0.9985, 0.0, 0.05434, 0.9985, 0.0, 0.05434, 0.9985, 0.0, 0.05434, 0.9985, 0.0, 0.05434, 0.9985, -1.0, 0.0, 0.0, -1.0, 0.0, 0.0, -1.0, 0.0, 0.0, -1.0, 0.0, 0.0, 0.0, 1.0, 0.0, 0.0, 1.0, 0.0, 0.0, 1.0, 0.0, 0.0, 1.0, 0.0, 1.0, -8.008e-08, 0.0, 1.0, -8.008e-08, 0.0, 1.0, -8.008e-08, 0.0, 1.0, -8.008e-08, 0.0, 0.0, -1.0, 0.0, 0.0, -1.0, 0.0, 0.0, -1.0, 0.0, 0.0, -1.0, 0.0, 0.0, -0.05434, -0.9985, 0.0, -0.05434, -0.9985, 0.0, -0.05434, -0.9985, 0.0, -0.05434, -0.9985, 0.0, 0.05434, 0.9985, 0.0, 0.05434, 0.9985, 0.0, 0.05434, 0.9985, 0.0, 0.05434, 0.9985, -0.08206, -0.05475, 0.9951, 0.08206, -0.05475, 0.9951, 0.08304, -0.01748, 0.9964, -0.08304, -0.01748, 0.9964, -3.801e-06, 0.01875, 0.9998, -3.801e-06, 0.01875, 0.9998, 1.328e-08, 0.08467, 0.9964, 1.328e-08, 0.08467, 0.9964, 1.328e-08, 0.08467, 0.9964, 1.328e-08, 0.08467, 0.9964, 1.0, -0.0006271, -0.002986, 1.0, -0.0002519, -0.002957, 1.0, -7.727e-05, -0.002943, 1.0, -7.727e-05, -0.002943, 1.0, -7.727e-05, -0.002943, 1.0, -0.0004598, -0.002973, 1.0, -0.0004115, -0.002969, 1.0, -3.809e-05, -0.001558, 1.0, -3.879e-05, -0.001583, 1.0, -7.727e-05, -0.002943, 1.0, -7.727e-05, -0.002943, 1.0, -3.879e-05, -0.001583, 1.0, -3.952e-05, -0.001608, 1.0, -7.727e-05, -0.002943, 1.0, -7.727e-05, -0.002943, 1.0, -3.126e-07, -0.0002217, 1.0, -3.126e-07, -0.0002217, 1.0, -3.126e-07, -0.0002217, 1.0, -3.126e-07, -0.0002217, 1.0, -3.126e-07, -0.0002217, 1.0, -3.126e-07, -0.0002217, 1.0, -3.126e-07, -0.0002217, 1.0, -3.126e-07, -0.0002217, 1.0, -3.126e-07, -0.0002217, 1.0, -3.126e-07, -0.0002217, 1.0, -3.126e-07, -0.0002217, 1.0, -3.126e-07, -0.0002217, 1.0, -3.126e-07, -0.0002217, 1.0, -3.952e-05, -0.001608, 1.0, -3.879e-05, -0.001583, 1.0, -3.126e-07, -0.0002217, 1.0, -3.126e-07, -0.0002217, 1.0, -3.879e-05, -0.001583, 1.0, -3.809e-05, -0.001558, 1.0, -3.126e-07, -0.0002217, 1.0, 1.843e-08, 0.0, 1.0, 1.843e-08, 0.0, 1.0, 1.843e-08, 0.0, 1.0, -1.362e-06, 0.0, 1.0, -4.554e-07, 0.0, 1.0, 1.843e-08, 0.0, 1.0, 1.843e-08, 0.0, 1.0, 1.843e-08, 0.0, 1.0, 1.843e-08, 0.0, 1.0, 1.843e-08, 0.0, 0.5129, -0.8585, -4.39e-08, 0.5355, -0.8346, 0.129, 0.2245, -0.9745, 1.924e-06, 0.2231, -0.9748, 1.741e-06, -0.08307, 0.9965, 6.107e-08, -0.08307, 0.9965, 6.107e-08, -0.1656, 0.9862, -1.496e-07, -0.1656, 0.9862, -1.496e-07, -0.4956, -0.8685, -1.487e-07, -0.5129, -0.8585, -4.468e-08, -0.2231, -0.9748, -9.904e-07, -0.2245, -0.9745, -5.823e-08, -0.5355, -0.8346, 0.129, 2.744e-08, 0.007585, -1.0, 2.744e-08, 0.007585, -1.0, 2.744e-08, 0.007585, -1.0, 2.744e-08, 0.007585, -1.0, 2.744e-08, 0.007585, -1.0, 2.744e-08, 0.007585, -1.0, 2.744e-08, 0.007585, -1.0, 2.744e-08, 0.007585, -1.0, -0.0493, 0.7287, 0.6831, -0.1024, 0.7488, 0.6549, -0.1024, 0.7488, 0.6549, -0.05248, 0.73, 0.6815, 0.05253, 0.9947, -0.08883, 0.05259, 0.9986, 9.841e-07, -0.05259, 0.9986, 3.534e-07, -0.05253, 0.9947, -0.08883, 0.5818, -0.7851, 0.2127, 0.5493, -0.7413, 0.3857, 0.5493, -0.7413, 0.3857, 0.5355, -0.8346, 0.129, 0.1656, 0.9862, -7.951e-07, 0.1656, 0.9862, -7.951e-07, 0.08307, 0.9965, -2.628e-07, 0.08307, 0.9965, -2.628e-07, -0.05253, 0.9947, -0.08883, -0.05259, 0.9986, 3.534e-07, -0.105, 0.9945, 4.618e-07, -0.1046, 0.9906, -0.08768, 0.05248, 0.73, 0.6815, 0.0493, 0.7287, 0.6831, -0.0493, 0.7287, 0.6831, -0.05248, 0.73, 0.6815, -0.4351, -0.06692, 0.8979, -0.3843, -0.301, 0.8727, -0.3045, -0.2542, 0.918, -0.2041, -0.07218, 0.9763, -0.3843, -0.301, 0.8727, -0.1257, -0.6757, 0.7264, -0.1224, -0.4158, 0.9012, -0.3045, -0.2542, 0.918, -1.0, -0.0002298, -0.003008, -1.0, -6.482e-05, -0.002922, -1.0, -5.85e-05, -0.002918, -1.0, -0.0001172, -0.001646, -1.0, -0.0001147, -0.001615, -1.0, -0.0002298, -0.003008, -1.0, -0.0002298, -0.003008, -1.0, -0.0001147, -0.001615, -1.0, -0.0001126, -0.00159, -1.0, -0.0002298, -0.003008, -1.0, -0.0001369, -0.00296, -1.0, 2.486e-05, -0.002875, -1.0, -0.0002298, -0.003008, -1.0, -0.0002298, -0.003008, -1.0, -0.0002298, -0.003008, -3e-07, -0.7379, 0.6749, -3e-07, -0.7379, 0.6749, -3e-07, -0.7379, 0.6749, -3.647e-07, -0.7379, 0.6749, -3.647e-07, -0.7379, 0.6749, -3e-07, -0.7379, 0.6749, -3e-07, -0.7379, 0.6749, -3e-07, -0.7379, 0.6749, -3e-07, -0.7379, 0.6749, -3.648e-07, -0.7379, 0.6749, -3.646e-07, -0.7379, 0.6749, -3e-07, -0.7379, 0.6749, 0.0, -0.7786, -0.6275, 0.0, -0.7786, -0.6275, 0.0, -0.7786, -0.6275, 0.0, -0.7786, -0.6275, 0.1024, 0.7488, 0.6549, 0.0493, 0.7287, 0.6831, 0.05248, 0.73, 0.6815, 0.1024, 0.7488, 0.6549, 0.04228, -0.2254, 0.9733, 0.1224, -0.4158, 0.9012, 0.3045, -0.2542, 0.918, 0.2041, -0.07218, 0.9763, 0.1282, -0.1083, 0.9858, 0.08206, -0.1299, 0.9881, -0.05296, 0.9971, -0.0542, -0.05253, 0.9947, -0.08883, -0.1046, 0.9906, -0.08768, -0.1062, 0.993, -0.05244, -0.4351, -0.06692, 0.8979, -0.2041, -0.07218, 0.9763, -0.4156, 0.0, 0.9095, -0.4156, 0.0, 0.9095, -2.029e-07, -1.0, 2.503e-07, -2.029e-07, -1.0, 2.503e-07, -2.029e-07, -1.0, 2.503e-07, -2.029e-07, -1.0, 2.503e-07, -2.029e-07, -1.0, 2.503e-07, -2.029e-07, -1.0, 2.503e-07, -3.647e-07, -0.7379, 0.6749, -3.647e-07, -0.7379, 0.6749, -3.646e-07, -0.7379, 0.6749, -3.648e-07, -0.7379, 0.6749, 0.1046, 0.9906, -0.08768, 0.105, 0.9945, 1.721e-06, 0.05259, 0.9986, 9.841e-07, 0.05253, 0.9947, -0.08883, 0.0, 0.0, 1.0, 0.0, 0.0, 1.0, 0.0, 0.0, 1.0, 0.0, 0.0, 1.0, 0.08206, -0.05475, 0.9951, -0.08206, -0.05475, 0.9951, -0.08206, -0.1299, 0.9881, -0.04228, -0.2254, 0.9733, 0.04228, -0.2254, 0.9733, 0.08206, -0.1299, 0.9881, -0.05296, 0.9971, -0.0542, -0.1062, 0.993, -0.05244, -0.1074, 0.9916, 0.07242, -0.05262, 0.9963, 0.06833, -1.0, 2.998e-07, -0.0002219, -1.0, 2.998e-07, -0.0002219, -1.0, 2.998e-07, -0.0002219, -1.0, 2.998e-07, -0.0002219, -1.0, 2.998e-07, -0.0002219, -1.0, 2.998e-07, -0.0002219, -1.0, 2.998e-07, -0.0002219, -1.0, 2.998e-07, -0.0002219, -1.0, 2.998e-07, -0.0002219, -1.0, -0.0001126, -0.00159, -1.0, -0.0001147, -0.001615, -1.0, 2.998e-07, -0.0002219, -1.0, 2.998e-07, -0.0002219, -1.0, -0.0001147, -0.001615, -1.0, -0.0001172, -0.001646, -1.0, 2.998e-07, -0.0002219, -1.0, 2.998e-07, -0.0002219, -1.0, 2.998e-07, -0.0002219, -1.0, 2.998e-07, -0.0002219, -1.475e-09, 0.0, -1.0, -1.475e-09, 0.0, -1.0, -1.475e-09, 0.0, -1.0, -1.475e-09, 0.0, -1.0, 0.04904, -0.02887, 0.9984, 0.1282, -0.1083, 0.9858, 0.2041, -0.07218, 0.9763, -0.06846, -0.02249, 0.9974, 0.05262, 0.9963, 0.06833, 0.05296, 0.9971, -0.0542, -0.05296, 0.9971, -0.0542, -0.05262, 0.9963, 0.06833, -1.0, -5.85e-05, -0.002918, -1.0, -6.482e-05, -0.002922, -1.0, 0.0001001, -0.002835, -1.0, 2.486e-05, -0.002875, -1.0, -0.0001369, -0.00296, -1.0, 0.0001001, -0.002835, -1.0, 0.0001001, -0.002835, -0.1224, -0.4158, 0.9012, 0.1224, -0.4158, 0.9012, 0.04228, -0.2254, 0.9733, -0.04228, -0.2254, 0.9733, 2.946e-07, 1.0, 7.494e-06, 2.946e-07, 1.0, 7.494e-06, 2.946e-07, 1.0, 7.494e-06, 2.946e-07, 1.0, 7.494e-06, 0.1062, 0.993, -0.05244, 0.1046, 0.9906, -0.08768, 0.05253, 0.9947, -0.08883, 0.05296, 0.9971, -0.0542, 0.0, 0.0, 1.0, 0.0, 0.0, 1.0, 0.0, 0.0, 1.0, 0.0, 0.0, 1.0, 2.359e-08, 0.03478, 0.9994, 2.359e-08, 0.03478, 0.9994, 2.359e-08, 0.03478, 0.9994, 5.575e-08, 0.1708, 0.9853, 5.575e-08, 0.1708, 0.9853, 2.359e-08, 0.03478, 0.9994, 2.359e-08, 0.03478, 0.9994, 2.359e-08, 0.03478, 0.9994, 0.3843, -0.301, 0.8727, 0.4351, -0.06692, 0.8979, 0.2041, -0.07218, 0.9763, 0.3045, -0.2542, 0.918, 0.1257, -0.6757, 0.7264, 0.3843, -0.301, 0.8727, 0.3045, -0.2542, 0.918, 0.1224, -0.4158, 0.9012, 0.1282, -0.1083, 0.9858, 0.04904, -0.02887, 0.9984, 0.08304, -0.01748, 0.9964, 0.08206, -0.05475, 0.9951, 0.08206, -0.1299, 0.9881, 3.883e-07, 1.0, 0.0, 3.883e-07, 1.0, 0.0, 3.883e-07, 1.0, 0.0, 3.883e-07, 1.0, 0.0, 3.883e-07, 1.0, 0.0, 3.883e-07, 1.0, 0.0, 0.0, 0.0, -1.0, 0.0, 0.0, -1.0, 0.0, 0.0, -1.0, 0.0, 0.0, -1.0, 0.05262, 0.9963, 0.06833, 0.1074, 0.9916, 0.07242, 0.1062, 0.993, -0.05244, 0.05296, 0.9971, -0.0542, 1.0, -0.0004115, -0.002969, 1.0, -0.0004598, -0.002973, 1.0, -0.0008425, -0.003002, 1.0, -0.0002519, -0.002957, 1.0, -0.0006271, -0.002986, 0.2041, -0.07218, 0.9763, 0.4351, -0.06692, 0.8979, 0.4156, 0.0, 0.9095, 0.4156, 0.0, 0.9095, -0.1224, -0.4158, 0.9012, -0.04228, -0.2254, 0.9733, -0.08206, -0.1299, 0.9881, -0.1282, -0.1083, 0.9858, -0.2041, -0.07218, 0.9763, -0.3045, -0.2542, 0.918, 2.994e-07, 0.7766, 0.6299, 2.994e-07, 0.7766, 0.6299, 2.994e-07, 0.7766, 0.6299, 2.994e-07, 0.7766, 0.6299, 2.994e-07, 0.7766, 0.6299, 2.994e-07, 0.7766, 0.6299, -0.1257, -0.6757, 0.7264, -2.612e-07, -0.8651, 0.5016, -2.612e-07, -0.8651, 0.5016, 0.1257, -0.6757, 0.7264, 2.867e-07, 0.7409, 0.6716, 2.867e-07, 0.7409, 0.6716, 2.867e-07, 0.7409, 0.6716, 2.474e-07, 0.7409, 0.6716, 2.474e-07, 0.7409, 0.6716, 2.867e-07, 0.7409, 0.6716, 2.867e-07, 0.7409, 0.6716, 2.867e-07, 0.7409, 0.6716, 2.867e-07, 0.7409, 0.6716, 2.474e-07, 0.7409, 0.6716, 2.473e-07, 0.7409, 0.6716, 2.867e-07, 0.7409, 0.6716, 2.474e-07, 0.7409, 0.6716, 2.474e-07, 0.7409, 0.6716, 2.473e-07, 0.7409, 0.6716, 2.474e-07, 0.7409, 0.6716, -3.801e-06, 0.01875, 0.9998, -7.599e-06, -0.04725, 0.9989, -7.599e-06, -0.04725, 0.9989, -7.599e-06, -0.04725, 0.9989, -7.599e-06, -0.04725, 0.9989, -7.599e-06, -0.04725, 0.9989, -7.599e-06, -0.04725, 0.9989, -3.801e-06, 0.01875, 0.9998, -0.04904, -0.02887, 0.9984, -0.1282, -0.1083, 0.9858, -0.08206, -0.1299, 0.9881, -0.08206, -0.05475, 0.9951, -0.08304, -0.01748, 0.9964, -0.5355, -0.8346, 0.129, -0.5493, -0.7413, 0.3857, -0.5493, -0.7413, 0.3857, -0.5818, -0.7851, 0.2127, -0.2041, -0.07218, 0.9763, -0.1282, -0.1083, 0.9858, -0.04904, -0.02887, 0.9984, 0.06846, -0.02249, 0.9974, 1.0, -4.554e-07, 0.0, 1.0, -1.362e-06, 0.0, 1.0, -2.742e-06, 0.0, -1.012e-07, 0.0, 1.0, -1.012e-07, 0.0, 1.0, -1.012e-07, 0.0, 1.0, -1.012e-07, 0.0, 1.0, -1.012e-07, 0.0, 1.0, 0.0, -1.0, 0.0, 0.0, -1.0, 0.0, 0.0, -1.0, 0.0, 0.0, -1.0, 0.0, 1.793e-05, -0.9948, 0.1018, 1.793e-05, -0.9948, 0.1018, 1.793e-05, -0.9948, 0.1018, 1.793e-05, -0.9948, 0.1018, 2.739e-07, -0.754, -0.6569, 2.739e-07, -0.754, -0.6569, 2.739e-07, -0.754, -0.6569, 2.739e-07, -0.754, -0.6569, 2.739e-07, -0.754, -0.6569, 0.0, 1.0, 0.0, 0.0, 1.0, 0.0, 0.0, 1.0, 0.0, 0.0, 1.0, 0.0, 0.0, 0.0, 1.0, 0.0, 0.0, 1.0, 0.0, 0.0, 1.0, 0.0, 0.0, 1.0, 0.0, 0.0, 1.0, 0.0, 0.0, 1.0, -1.0, 1.612e-08, 0.0, -1.0, 1.612e-08, 0.0, -1.0, 1.612e-08, 0.0, -1.0, 1.612e-08, 0.0, -1.0, 1.612e-08, 0.0, -1.0, 1.612e-08, 0.0, -1.0, 1.612e-08, 0.0, -1.0, 1.612e-08, 0.0, -1.0, 1.612e-08, 0.0, 0.0, 0.9956, 0.09393, 0.0, 0.9956, 0.09393, 0.0, 0.9956, 0.09393, 0.0, 0.9956, 0.09393, 0.0, 0.0, 1.0, 0.0, 0.0, 1.0, 0.0, 0.0, 1.0, 0.0, 0.0, 1.0, 0.0, 0.0, 1.0, 0.0, -1.0, 0.0, 0.0, -1.0, 0.0, 0.0, -1.0, 0.0, 0.0, -1.0, 0.0, 1.0, 0.0, 0.0, 1.0, 0.0, 0.0, 1.0, 0.0, 0.0, 1.0, 0.0, 0.0, -1.0, 0.0, 0.0, -1.0, 0.0, 0.0, -1.0, 0.0, 0.0, -1.0, 0.0, 0.0, 0.0, 0.0, 1.0, 0.0, 0.0, 1.0, 0.0, 0.0, 1.0, 0.0, 0.0, 1.0, -1.484e-08, 0.0, 1.0, -1.484e-08, 0.0, 1.0, -1.484e-08, 0.0, 1.0, -1.484e-08, 0.0, 1.0, 0.0, 0.7257, -0.688, 0.0, 0.7257, -0.688, 0.0, 0.7257, -0.688, 0.0, 0.7257, -0.688, 0.05296, 0.9971, -0.0542, 0.05253, 0.9947, -0.08883, -0.05253, 0.9947, -0.08883, -0.05296, 0.9971, -0.0542, -2.054e-07, -0.754, -0.6569, -2.054e-07, -0.754, -0.6569, -2.054e-07, -0.754, -0.6569, -2.054e-07, -0.754, -0.6569, -2.054e-07, -0.754, -0.6569, 0.0, 1.0, -4.545e-08, 0.0, 1.0, -4.545e-08, 0.0, 1.0, -4.545e-08, 0.0, 1.0, -4.545e-08, 0.0, -1.0, 0.0, 0.0, -1.0, 0.0, 0.0, -1.0, 0.0, 0.0, -1.0, 0.0, 1.821e-08, 0.0, 1.0, 1.821e-08, 0.0, 1.0, 1.821e-08, 0.0, 1.0, 1.821e-08, 0.0, 1.0, 1.821e-08, 0.0, 1.0, 1.0, 0.0, 0.0, 1.0, 0.0, 0.0, 1.0, 0.0, 0.0, 1.0, 0.0, 0.0, -1.0, 0.0, 0.0, -1.0, 0.0, 0.0, -1.0, 0.0, 0.0, -1.0, 0.0, 0.0, 1.217e-08, 0.0, -1.0, 1.217e-08, 0.0, -1.0, 1.217e-08, 0.0, -1.0, 1.217e-08, 0.0, -1.0, 1.217e-08, 0.0, -1.0, 1.217e-08, 0.0, -1.0, 1.217e-08, 0.0, -1.0, 1.217e-08, 0.0, -1.0, 1.217e-08, 0.0, -1.0, 1.217e-08, 0.0, -1.0, 1.217e-08, 0.0, -1.0, 1.217e-08, 0.0, -1.0, 1.217e-08, 0.0, -1.0, 1.217e-08, 0.0, -1.0, 1.217e-08, 0.0, -1.0, 1.217e-08, 0.0, -1.0, 1.217e-08, 0.0, -1.0, 1.217e-08, 0.0, -1.0, 1.217e-08, 0.0, -1.0, 1.217e-08, 0.0, -1.0, 1.217e-08, 0.0, -1.0, 1.217e-08, 0.0, -1.0, 1.217e-08, 0.0, -1.0, 1.217e-08, 0.0, -1.0, 1.217e-08, 0.0, -1.0, 1.217e-08, 0.0, -1.0, 0.0, 0.7257, -0.688, 0.0, 0.7257, -0.688, 0.0, 0.7257, -0.688, 0.0, 0.7257, -0.688, -0.2245, -0.9745, -5.823e-08, -0.2231, -0.9748, -9.904e-07, 0.2231, -0.9748, 1.741e-06, 2.485e-07, -1.0, -5.179e-07, 4.969e-07, -1.0, -2.22e-06, 4.969e-07, -1.0, -2.22e-06, -2.317e-08, -1.0, 1.344e-06, -0.8371, 0.0, 0.547, -0.8371, 0.0, 0.547, -0.8371, 0.0, 0.547, -0.8371, 0.0, 0.547, 0.8371, 0.0, 0.547, 0.8371, 0.0, 0.547, 0.8371, 0.0, 0.547, 0.8371, 0.0, 0.547, -1.0, 0.0, -4.817e-07, -1.0, 0.0, -4.817e-07, -1.0, 0.0, -4.817e-07, -1.0, 0.0, -4.817e-07, -0.5129, -0.8585, -4.468e-08, -0.4956, -0.8685, -1.487e-07, -0.5954, -0.8035, -1.954e-07, -0.5954, -0.8035, -1.954e-07, -0.4956, -0.8685, -1.487e-07, -0.5355, -0.8346, 0.129, -0.5818, -0.7851, 0.2127, -0.5954, -0.8035, -5.147e-07, -0.5129, -0.8585, -4.468e-08, -0.5954, -0.8035, -1.954e-07, -0.5954, -0.8035, -5.147e-07, -0.5954, -0.8035, -5.147e-07, -0.5954, -0.8035, -1.954e-07, -8.276e-07, 9.958e-07, 1.0, -8.276e-07, 9.958e-07, 1.0, -8.276e-07, 9.958e-07, 1.0, -8.276e-07, 9.958e-07, 1.0, 0.5954, -0.8035, -5.316e-08, 0.5954, -0.8035, -1.124e-07, 0.5954, -0.8035, -8.537e-08, 0.5954, -0.8035, -8.537e-08, -0.5954, -0.8035, -4.768e-07, -0.5954, -0.8035, -4.768e-07, -0.5954, -0.8035, -4.768e-07, -0.5954, -0.8035, -4.768e-07, 0.5954, -0.8035, -1.9e-07, 0.5954, -0.8035, -1.9e-07, 0.5954, -0.8035, -1.9e-07, 0.5954, -0.8035, -1.9e-07, 8.276e-07, -9.958e-07, -1.0, 8.276e-07, -9.958e-07, -1.0, 8.276e-07, -9.958e-07, -1.0, 8.276e-07, -9.958e-07, -1.0, 0.0, 9.958e-07, 1.0, 0.0, 9.958e-07, 1.0, 0.0, 9.958e-07, 1.0, 0.0, 9.958e-07, 1.0, 1.0, 0.0, 4.817e-07, 1.0, 0.0, 4.817e-07, 1.0, 0.0, 4.817e-07, 1.0, 0.0, 4.817e-07, -8.276e-07, -9.959e-07, -1.0, -8.276e-07, -9.959e-07, -1.0, -8.276e-07, -9.959e-07, -1.0, -8.276e-07, -9.959e-07, -1.0, 1.0, 0.0, 4.817e-07, 1.0, 0.0, 4.817e-07, 1.0, 0.0, 4.817e-07, 1.0, 0.0, 4.817e-07, -1.0, 0.0, -9.633e-07, -1.0, 0.0, -9.633e-07, -1.0, 0.0, -9.633e-07, -1.0, 0.0, -9.633e-07, 0.5954, -0.8035, -1.124e-07, 0.5818, -0.7851, 0.2127, 0.5355, -0.8346, 0.129, 0.5129, -0.8585, -4.39e-08, 0.5954, -0.8035, -5.316e-08, 0.5954, -0.8035, -8.537e-08, 0.5954, -0.8035, -1.716e-07, 0.5954, -0.8035, -1.716e-07, 0.5954, -0.8035, -8.537e-08])] * 3)])

# ---- objects
ob_cube_002 = bpy.data.objects.new('Cube.002', me_cube_008)
ob_cube_001 = bpy.data.objects.new('Cube.001', me_cube_007)
ob_cube = bpy.data.objects.new('Cube', me_cube)
ob_lamp = bpy.data.objects.new('Lamp', light_lamp)
ob_camera = bpy.data.objects.new('Camera', cam_camera)

# ---- transforms, parenting, visibility, modifiers, constraints
ob_cube_002.location = (0.0, 0.0, 0.888)
ob_cube_002.lock_rotations_4d = False
ob_cube_002.empty_display_type = 'ARROWS'
ob_cube_002.lineart.crease_threshold = 0.0
ob_cube_001.location = (0.0, 0.0, 0.888)
ob_cube_001.lock_rotations_4d = False
ob_cube_001.empty_display_type = 'ARROWS'
ob_cube_001.lineart.crease_threshold = 0.0
ob_cube.location = (0.0, 0.0, 0.888)
ob_cube.lock_rotations_4d = False
ob_cube.empty_display_type = 'ARROWS'
ob_cube.lineart.crease_threshold = 0.0
ob_lamp.location = (4.076, 1.005, 5.904)
ob_lamp.rotation_euler = (0.6503, 0.05522, 1.866)
ob_lamp.lock_rotations_4d = False
ob_lamp.empty_display_type = 'ARROWS'
ob_lamp.color = (0.0, 0.0, 0.0, 0.0)
ob_lamp.lineart.crease_threshold = 0.0
ob_camera.location = (7.481, -6.508, 5.344)
ob_camera.rotation_euler = (1.109, 0.01082, 0.8149)
ob_camera.lock_rotations_4d = False
ob_camera.empty_display_type = 'ARROWS'
ob_camera.color = (0.0, 0.0, 0.0, 0.0)
ob_camera.display_type = 'WIRE'
ob_camera.lineart.crease_threshold = 0.0

# ---- collection membership
col_collection_1.objects.link(ob_cube_002)
col_collection_1.objects.link(ob_cube_001)
col_collection_1.objects.link(ob_cube)
col_collection_1.objects.link(ob_lamp)
col_collection_1.objects.link(ob_camera)

# ---- scene / render settings (as saved in the file)
scene.camera = ob_camera
scene.frame_start = 1; scene.frame_end = 250; scene.frame_set(1)
scene.render.engine = 'BLENDER_EEVEE_NEXT'
scene.render.resolution_percentage = 50
scene.render.dither_intensity = 0.0
scene.cycles.use_denoising = False
scene.cycles.samples = 128
scene.cycles.sampling_pattern = 'TABULATED_SOBOL'
scene.cycles.light_sampling_threshold = 0.0
scene.cycles.use_adaptive_sampling = False
scene.cycles.use_light_tree = False
scene.cycles.blur_glossy = 0.0
scene.cycles.sample_clamp_indirect = 0.0
scene.view_settings.view_transform = 'Standard'
bpy.context.view_layer.update()
